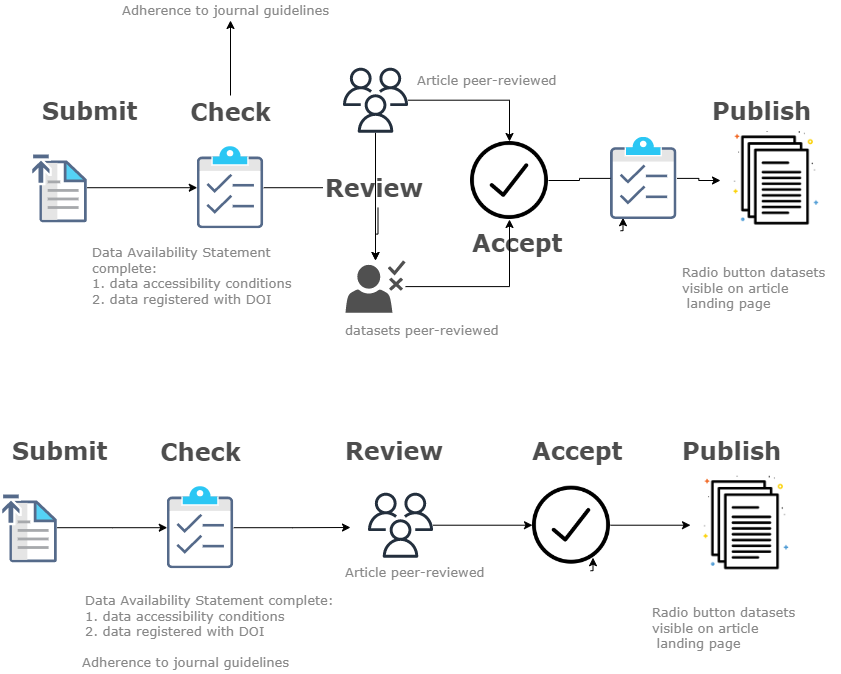

The diagram above was exported from draw.io. Its source (the exported page's mxGraphModel, read from the mxfile embedded in the PNG):
<mxGraphModel dx="1422" dy="762" grid="1" gridSize="10" guides="1" tooltips="1" connect="1" arrows="1" fold="1" page="1" pageScale="1" pageWidth="850" pageHeight="1100" math="0" shadow="0">
  <root>
    <mxCell id="0" />
    <mxCell id="1" parent="0" />
    <mxCell id="PC_gQWVNLXMYz3bbnM5r-144" value="" style="edgeStyle=orthogonalEdgeStyle;rounded=0;orthogonalLoop=1;jettySize=auto;html=1;fontSize=14;fontColor=#4D4D4D;startArrow=none;" parent="1" edge="1">
      <mxGeometry relative="1" as="geometry">
        <mxPoint x="630" y="270.21000000000004" as="sourcePoint" />
        <mxPoint x="632.5" y="257.21000000000004" as="targetPoint" />
      </mxGeometry>
    </mxCell>
    <mxCell id="wYrYSGuv4BwmPTejsLm6-7" value="" style="edgeStyle=orthogonalEdgeStyle;rounded=0;orthogonalLoop=1;jettySize=auto;html=1;startArrow=none;" edge="1" parent="1" source="PC_gQWVNLXMYz3bbnM5r-58" target="JYNgSA2Z0f6lW6d5rN-r-3">
      <mxGeometry relative="1" as="geometry">
        <mxPoint x="346.4749999999999" y="227.20500000000004" as="targetPoint" />
      </mxGeometry>
    </mxCell>
    <mxCell id="PC_gQWVNLXMYz3bbnM5r-35" value="" style="shape=image;verticalLabelPosition=bottom;labelBackgroundColor=#ffffff;verticalAlign=top;aspect=fixed;imageAspect=0;image=data:image/svg+xml,(base64 omitted: 6320 chars);" parent="1" vertex="1">
      <mxGeometry x="206.77" y="186.10000000000005" width="66.47" height="82.21" as="geometry" />
    </mxCell>
    <mxCell id="PC_gQWVNLXMYz3bbnM5r-36" value="" style="edgeStyle=orthogonalEdgeStyle;rounded=0;orthogonalLoop=1;jettySize=auto;html=1;fontSize=12;" parent="1" source="PC_gQWVNLXMYz3bbnM5r-37" target="PC_gQWVNLXMYz3bbnM5r-35" edge="1">
      <mxGeometry relative="1" as="geometry" />
    </mxCell>
    <mxCell id="PC_gQWVNLXMYz3bbnM5r-37" value="" style="shape=image;verticalLabelPosition=bottom;labelBackgroundColor=#ffffff;verticalAlign=top;aspect=fixed;imageAspect=0;image=data:image/svg+xml,(base64 omitted: 6912 chars);" parent="1" vertex="1">
      <mxGeometry x="40" y="192.21" width="56.76" height="70" as="geometry" />
    </mxCell>
    <mxCell id="PC_gQWVNLXMYz3bbnM5r-156" value="" style="edgeStyle=orthogonalEdgeStyle;rounded=0;orthogonalLoop=1;jettySize=auto;html=1;fontSize=14;fontColor=#4D4D4D;" parent="1" source="PC_gQWVNLXMYz3bbnM5r-40" target="PC_gQWVNLXMYz3bbnM5r-155" edge="1">
      <mxGeometry relative="1" as="geometry" />
    </mxCell>
    <mxCell id="JYNgSA2Z0f6lW6d5rN-r-4" value="" style="edgeStyle=orthogonalEdgeStyle;rounded=0;orthogonalLoop=1;jettySize=auto;html=1;" edge="1" parent="1" source="PC_gQWVNLXMYz3bbnM5r-40" target="JYNgSA2Z0f6lW6d5rN-r-3">
      <mxGeometry relative="1" as="geometry" />
    </mxCell>
    <mxCell id="PC_gQWVNLXMYz3bbnM5r-40" value="" style="sketch=0;outlineConnect=0;fontColor=#232F3E;gradientColor=none;fillColor=#232F3D;strokeColor=none;dashed=0;verticalLabelPosition=bottom;verticalAlign=top;align=center;html=1;fontSize=12;fontStyle=0;aspect=fixed;pointerEvents=1;shape=mxgraph.aws4.users;" parent="1" vertex="1">
      <mxGeometry x="352.5" y="107.21000000000004" width="65" height="65" as="geometry" />
    </mxCell>
    <mxCell id="PC_gQWVNLXMYz3bbnM5r-41" value="" style="shape=image;html=1;verticalAlign=top;verticalLabelPosition=bottom;labelBackgroundColor=#ffffff;imageAspect=0;aspect=fixed;image=https://cdn1.iconfinder.com/data/icons/office-icons-17/512/ilustracoes_04-14-128.png;fontSize=12;strokeColor=#000000;strokeWidth=5;" parent="1" vertex="1">
      <mxGeometry x="730" y="165" width="110" height="110" as="geometry" />
    </mxCell>
    <mxCell id="PC_gQWVNLXMYz3bbnM5r-56" value="&lt;div style=&quot;line-height: 150%&quot;&gt;Submit&lt;/div&gt;" style="text;html=1;resizable=0;points=[];autosize=1;align=left;verticalAlign=top;spacingTop=-4;fontSize=24;fontFamily=Verdana;fontColor=#4D4D4D;fontStyle=1" parent="1" vertex="1">
      <mxGeometry x="50" y="130.00000000000003" width="110" height="40" as="geometry" />
    </mxCell>
    <mxCell id="wYrYSGuv4BwmPTejsLm6-9" value="" style="edgeStyle=orthogonalEdgeStyle;rounded=0;orthogonalLoop=1;jettySize=auto;html=1;" edge="1" parent="1" source="PC_gQWVNLXMYz3bbnM5r-57" target="wYrYSGuv4BwmPTejsLm6-8">
      <mxGeometry relative="1" as="geometry" />
    </mxCell>
    <mxCell id="PC_gQWVNLXMYz3bbnM5r-57" value="&lt;div&gt;&amp;nbsp;Check&lt;/div&gt;" style="text;html=1;resizable=0;points=[];autosize=1;align=left;verticalAlign=top;spacingTop=-4;fontSize=24;fontFamily=Verdana;fontColor=#4D4D4D;fontStyle=1" parent="1" vertex="1">
      <mxGeometry x="189.9999999999999" y="135.00000000000003" width="100" height="30" as="geometry" />
    </mxCell>
    <mxCell id="PC_gQWVNLXMYz3bbnM5r-59" value="&lt;div style=&quot;line-height: 150%&quot;&gt;Publish&lt;/div&gt;" style="text;html=1;resizable=0;points=[];autosize=1;align=left;verticalAlign=top;spacingTop=-4;fontSize=24;fontFamily=Verdana;fontColor=#4D4D4D;fontStyle=1" parent="1" vertex="1">
      <mxGeometry x="719.9999999999999" y="130.00000000000003" width="110" height="40" as="geometry" />
    </mxCell>
    <mxCell id="PC_gQWVNLXMYz3bbnM5r-103" value="datasets peer-reviewed&amp;nbsp;" style="text;html=1;resizable=0;points=[];autosize=1;align=left;verticalAlign=top;spacingTop=-4;fontSize=13;fontColor=#888888;fontFamily=Verdana;" parent="1" vertex="1">
      <mxGeometry x="352.5" y="360.00000000000006" width="170" height="20" as="geometry" />
    </mxCell>
    <mxCell id="PC_gQWVNLXMYz3bbnM5r-150" value="&lt;div style=&quot;line-height: 150%&quot;&gt;Accept&lt;/div&gt;" style="text;html=1;resizable=0;points=[];autosize=1;align=left;verticalAlign=top;spacingTop=-4;fontSize=24;fontFamily=Verdana;fontColor=#4D4D4D;fontStyle=1" parent="1" vertex="1">
      <mxGeometry x="479.9999999999998" y="262.21000000000004" width="110" height="40" as="geometry" />
    </mxCell>
    <mxCell id="PC_gQWVNLXMYz3bbnM5r-157" value="" style="edgeStyle=orthogonalEdgeStyle;rounded=0;orthogonalLoop=1;jettySize=auto;html=1;fontSize=14;fontColor=#4D4D4D;startArrow=none;" parent="1" source="JYNgSA2Z0f6lW6d5rN-r-7" target="PC_gQWVNLXMYz3bbnM5r-41" edge="1">
      <mxGeometry relative="1" as="geometry" />
    </mxCell>
    <mxCell id="PC_gQWVNLXMYz3bbnM5r-155" value="" style="shape=image;html=1;verticalAlign=top;verticalLabelPosition=bottom;labelBackgroundColor=#ffffff;imageAspect=0;aspect=fixed;image=https://cdn2.iconfinder.com/data/icons/arrows-and-universal-actions-icon-set/256/ok_circle-128.png;fontSize=14;fontColor=#4D4D4D;strokeColor=#000000;strokeWidth=5;" parent="1" vertex="1">
      <mxGeometry x="480" y="180.99999999999997" width="78" height="78" as="geometry" />
    </mxCell>
    <mxCell id="PC_gQWVNLXMYz3bbnM5r-158" value="Article peer-reviewed" style="text;html=1;resizable=0;points=[];autosize=1;align=left;verticalAlign=top;spacingTop=-4;fontSize=13;fontColor=#888888;fontFamily=Verdana;" parent="1" vertex="1">
      <mxGeometry x="425" y="110.00000000000006" width="150" height="20" as="geometry" />
    </mxCell>
    <mxCell id="PC_gQWVNLXMYz3bbnM5r-159" value="Radio button datasets&lt;br&gt;visible on article&lt;br&gt;&amp;nbsp;landing page" style="text;html=1;resizable=0;points=[];autosize=1;align=left;verticalAlign=top;spacingTop=-4;fontSize=13;fontColor=#888888;fontFamily=Verdana;" parent="1" vertex="1">
      <mxGeometry x="690" y="302.21000000000004" width="160" height="50" as="geometry" />
    </mxCell>
    <mxCell id="PC_gQWVNLXMYz3bbnM5r-160" value="" style="edgeStyle=orthogonalEdgeStyle;rounded=0;orthogonalLoop=1;jettySize=auto;html=1;fontSize=14;fontColor=#4D4D4D;startArrow=none;" parent="1" edge="1">
      <mxGeometry relative="1" as="geometry">
        <mxPoint x="600" y="610.21" as="sourcePoint" />
        <mxPoint x="602.5" y="597.21" as="targetPoint" />
      </mxGeometry>
    </mxCell>
    <mxCell id="PC_gQWVNLXMYz3bbnM5r-183" value="" style="edgeStyle=orthogonalEdgeStyle;rounded=0;orthogonalLoop=1;jettySize=auto;html=1;fontSize=14;fontColor=#4D4D4D;" parent="1" source="PC_gQWVNLXMYz3bbnM5r-162" edge="1">
      <mxGeometry relative="1" as="geometry">
        <mxPoint x="360" y="567" as="targetPoint" />
      </mxGeometry>
    </mxCell>
    <mxCell id="PC_gQWVNLXMYz3bbnM5r-162" value="" style="shape=image;verticalLabelPosition=bottom;labelBackgroundColor=#ffffff;verticalAlign=top;aspect=fixed;imageAspect=0;image=data:image/svg+xml,(base64 omitted: 6320 chars);" parent="1" vertex="1">
      <mxGeometry x="176.77" y="526.1" width="66.47" height="82.21" as="geometry" />
    </mxCell>
    <mxCell id="PC_gQWVNLXMYz3bbnM5r-163" value="" style="edgeStyle=orthogonalEdgeStyle;rounded=0;orthogonalLoop=1;jettySize=auto;html=1;fontSize=12;" parent="1" source="PC_gQWVNLXMYz3bbnM5r-164" target="PC_gQWVNLXMYz3bbnM5r-162" edge="1">
      <mxGeometry relative="1" as="geometry" />
    </mxCell>
    <mxCell id="PC_gQWVNLXMYz3bbnM5r-164" value="" style="shape=image;verticalLabelPosition=bottom;labelBackgroundColor=#ffffff;verticalAlign=top;aspect=fixed;imageAspect=0;image=data:image/svg+xml,(base64 omitted: 6912 chars);" parent="1" vertex="1">
      <mxGeometry x="10" y="532.21" width="56.76" height="70" as="geometry" />
    </mxCell>
    <mxCell id="PC_gQWVNLXMYz3bbnM5r-165" value="" style="edgeStyle=orthogonalEdgeStyle;rounded=0;orthogonalLoop=1;jettySize=auto;html=1;fontSize=14;fontColor=#4D4D4D;" parent="1" source="PC_gQWVNLXMYz3bbnM5r-166" target="PC_gQWVNLXMYz3bbnM5r-180" edge="1">
      <mxGeometry relative="1" as="geometry" />
    </mxCell>
    <mxCell id="PC_gQWVNLXMYz3bbnM5r-166" value="" style="sketch=0;outlineConnect=0;fontColor=#232F3E;gradientColor=none;fillColor=#232F3D;strokeColor=none;dashed=0;verticalLabelPosition=bottom;verticalAlign=top;align=center;html=1;fontSize=12;fontStyle=0;aspect=fixed;pointerEvents=1;shape=mxgraph.aws4.users;" parent="1" vertex="1">
      <mxGeometry x="377.5" y="532.21" width="65" height="65" as="geometry" />
    </mxCell>
    <mxCell id="PC_gQWVNLXMYz3bbnM5r-167" value="" style="shape=image;html=1;verticalAlign=top;verticalLabelPosition=bottom;labelBackgroundColor=#ffffff;imageAspect=0;aspect=fixed;image=https://cdn1.iconfinder.com/data/icons/office-icons-17/512/ilustracoes_04-14-128.png;fontSize=12;strokeColor=#000000;strokeWidth=5;" parent="1" vertex="1">
      <mxGeometry x="700" y="509.71000000000004" width="110" height="110" as="geometry" />
    </mxCell>
    <mxCell id="PC_gQWVNLXMYz3bbnM5r-168" value="&lt;div style=&quot;line-height: 150%&quot;&gt;Submit&lt;/div&gt;" style="text;html=1;resizable=0;points=[];autosize=1;align=left;verticalAlign=top;spacingTop=-4;fontSize=24;fontFamily=Verdana;fontColor=#4D4D4D;fontStyle=1" parent="1" vertex="1">
      <mxGeometry x="20" y="470" width="110" height="40" as="geometry" />
    </mxCell>
    <mxCell id="PC_gQWVNLXMYz3bbnM5r-169" value="&lt;div&gt;&amp;nbsp;Check&lt;/div&gt;" style="text;html=1;resizable=0;points=[];autosize=1;align=left;verticalAlign=top;spacingTop=-4;fontSize=24;fontFamily=Verdana;fontColor=#4D4D4D;fontStyle=1" parent="1" vertex="1">
      <mxGeometry x="159.9999999999999" y="475" width="100" height="30" as="geometry" />
    </mxCell>
    <mxCell id="PC_gQWVNLXMYz3bbnM5r-170" value="&lt;div style=&quot;line-height: 150%&quot;&gt;Review&lt;/div&gt;" style="text;html=1;resizable=0;points=[];autosize=1;align=left;verticalAlign=top;spacingTop=-4;fontSize=24;fontFamily=Verdana;fontColor=#4D4D4D;fontStyle=1" parent="1" vertex="1">
      <mxGeometry x="352.5" y="470" width="110" height="40" as="geometry" />
    </mxCell>
    <mxCell id="PC_gQWVNLXMYz3bbnM5r-171" value="&lt;div style=&quot;line-height: 150%&quot;&gt;Publish&lt;/div&gt;" style="text;html=1;resizable=0;points=[];autosize=1;align=left;verticalAlign=top;spacingTop=-4;fontSize=24;fontFamily=Verdana;fontColor=#4D4D4D;fontStyle=1" parent="1" vertex="1">
      <mxGeometry x="689.9999999999999" y="470" width="110" height="40" as="geometry" />
    </mxCell>
    <mxCell id="PC_gQWVNLXMYz3bbnM5r-174" value="Adherence to journal guidelines" style="text;html=1;resizable=0;points=[];autosize=1;align=left;verticalAlign=top;spacingTop=-4;fontSize=13;fontColor=#888888;fontFamily=Verdana;" parent="1" vertex="1">
      <mxGeometry x="89.99999999999997" y="692.21" width="220" height="20" as="geometry" />
    </mxCell>
    <mxCell id="PC_gQWVNLXMYz3bbnM5r-177" value="&lt;div style=&quot;line-height: 150%&quot;&gt;Accept&lt;/div&gt;" style="text;html=1;resizable=0;points=[];autosize=1;align=left;verticalAlign=top;spacingTop=-4;fontSize=24;fontFamily=Verdana;fontColor=#4D4D4D;fontStyle=1" parent="1" vertex="1">
      <mxGeometry x="539.9999999999998" y="470" width="110" height="40" as="geometry" />
    </mxCell>
    <mxCell id="PC_gQWVNLXMYz3bbnM5r-179" value="" style="edgeStyle=orthogonalEdgeStyle;rounded=0;orthogonalLoop=1;jettySize=auto;html=1;fontSize=14;fontColor=#4D4D4D;" parent="1" source="PC_gQWVNLXMYz3bbnM5r-180" target="PC_gQWVNLXMYz3bbnM5r-167" edge="1">
      <mxGeometry relative="1" as="geometry" />
    </mxCell>
    <mxCell id="PC_gQWVNLXMYz3bbnM5r-180" value="" style="shape=image;html=1;verticalAlign=top;verticalLabelPosition=bottom;labelBackgroundColor=#ffffff;imageAspect=0;aspect=fixed;image=https://cdn2.iconfinder.com/data/icons/arrows-and-universal-actions-icon-set/256/ok_circle-128.png;fontSize=14;fontColor=#4D4D4D;strokeColor=#000000;strokeWidth=5;" parent="1" vertex="1">
      <mxGeometry x="542" y="525.71" width="78" height="78" as="geometry" />
    </mxCell>
    <mxCell id="PC_gQWVNLXMYz3bbnM5r-181" value="Article peer-reviewed" style="text;html=1;resizable=0;points=[];autosize=1;align=left;verticalAlign=top;spacingTop=-4;fontSize=13;fontColor=#888888;fontFamily=Verdana;" parent="1" vertex="1">
      <mxGeometry x="352.5" y="602.21" width="150" height="20" as="geometry" />
    </mxCell>
    <mxCell id="PC_gQWVNLXMYz3bbnM5r-182" value="Radio button datasets&lt;br&gt;visible on article&lt;br&gt;&amp;nbsp;landing page" style="text;html=1;resizable=0;points=[];autosize=1;align=left;verticalAlign=top;spacingTop=-4;fontSize=13;fontColor=#888888;fontFamily=Verdana;" parent="1" vertex="1">
      <mxGeometry x="660" y="642.21" width="160" height="50" as="geometry" />
    </mxCell>
    <mxCell id="wYrYSGuv4BwmPTejsLm6-8" value="Adherence to journal guidelines" style="text;html=1;resizable=0;points=[];autosize=1;align=left;verticalAlign=top;spacingTop=-4;fontSize=13;fontColor=#888888;fontFamily=Verdana;" vertex="1" parent="1">
      <mxGeometry x="129.99999999999997" y="40" width="220" height="20" as="geometry" />
    </mxCell>
    <mxCell id="JYNgSA2Z0f6lW6d5rN-r-1" value="&lt;div style=&quot;line-height: 120%; font-size: 13px;&quot;&gt;&lt;font style=&quot;line-height: 120%; font-size: 13px;&quot;&gt;&lt;div style=&quot;font-size: 13px;&quot;&gt;Data Availability Statement&lt;span style=&quot;background-color: initial;&quot;&gt;&amp;nbsp;complete:&lt;/span&gt;&lt;/div&gt;&lt;div style=&quot;font-size: 13px;&quot;&gt;&lt;span style=&quot;background-color: initial;&quot;&gt;1. data accessibility conditions&lt;/span&gt;&lt;/div&gt;&lt;div style=&quot;font-size: 13px;&quot;&gt;&lt;span style=&quot;background-color: initial;&quot;&gt;2. data registered with DOI&lt;/span&gt;&lt;/div&gt;&lt;/font&gt;&lt;/div&gt;" style="text;resizable=0;points=[];autosize=1;align=left;verticalAlign=top;spacingTop=-4;fontSize=13;fontFamily=Verdana;fontColor=#888888;html=1;" vertex="1" parent="1">
      <mxGeometry x="92.5" y="630" width="260" height="50" as="geometry" />
    </mxCell>
    <mxCell id="JYNgSA2Z0f6lW6d5rN-r-2" value="&lt;div style=&quot;line-height: 120%; font-size: 13px;&quot;&gt;&lt;font style=&quot;line-height: 120%; font-size: 13px;&quot;&gt;&lt;div style=&quot;font-size: 13px;&quot;&gt;Data Availability Statement&lt;span style=&quot;background-color: initial;&quot;&gt;&amp;nbsp;&lt;/span&gt;&lt;/div&gt;&lt;div style=&quot;font-size: 13px;&quot;&gt;&lt;span style=&quot;background-color: initial;&quot;&gt;complete:&lt;/span&gt;&lt;/div&gt;&lt;div style=&quot;font-size: 13px;&quot;&gt;&lt;span style=&quot;background-color: initial;&quot;&gt;1. data accessibility conditions&lt;/span&gt;&lt;/div&gt;&lt;div style=&quot;font-size: 13px;&quot;&gt;&lt;span style=&quot;background-color: initial;&quot;&gt;2. data registered with DOI&lt;/span&gt;&lt;/div&gt;&lt;/font&gt;&lt;/div&gt;" style="text;resizable=0;points=[];autosize=1;align=left;verticalAlign=top;spacingTop=-4;fontSize=13;fontFamily=Verdana;fontColor=#888888;html=1;" vertex="1" parent="1">
      <mxGeometry x="100" y="282.21" width="210" height="60" as="geometry" />
    </mxCell>
    <mxCell id="JYNgSA2Z0f6lW6d5rN-r-5" value="" style="edgeStyle=orthogonalEdgeStyle;rounded=0;orthogonalLoop=1;jettySize=auto;html=1;" edge="1" parent="1" source="JYNgSA2Z0f6lW6d5rN-r-3" target="PC_gQWVNLXMYz3bbnM5r-155">
      <mxGeometry relative="1" as="geometry" />
    </mxCell>
    <mxCell id="JYNgSA2Z0f6lW6d5rN-r-3" value="" style="sketch=0;pointerEvents=1;shadow=0;dashed=0;html=1;strokeColor=none;fillColor=#505050;labelPosition=center;verticalLabelPosition=bottom;verticalAlign=top;outlineConnect=0;align=center;shape=mxgraph.office.users.approver;" vertex="1" parent="1">
      <mxGeometry x="355" y="300" width="60" height="52.21" as="geometry" />
    </mxCell>
    <mxCell id="PC_gQWVNLXMYz3bbnM5r-58" value="&lt;div style=&quot;line-height: 150%&quot;&gt;Review&lt;/div&gt;" style="text;html=1;resizable=0;points=[];autosize=1;align=left;verticalAlign=top;spacingTop=-4;fontSize=24;fontFamily=Verdana;fontColor=#4D4D4D;fontStyle=1" parent="1" vertex="1">
      <mxGeometry x="332.5" y="207.21000000000004" width="110" height="40" as="geometry" />
    </mxCell>
    <mxCell id="JYNgSA2Z0f6lW6d5rN-r-6" value="" style="edgeStyle=orthogonalEdgeStyle;rounded=0;orthogonalLoop=1;jettySize=auto;html=1;endArrow=none;" edge="1" parent="1" source="PC_gQWVNLXMYz3bbnM5r-35" target="PC_gQWVNLXMYz3bbnM5r-58">
      <mxGeometry relative="1" as="geometry">
        <mxPoint x="273.24" y="227.20000000000005" as="sourcePoint" />
        <mxPoint x="385" y="300" as="targetPoint" />
      </mxGeometry>
    </mxCell>
    <mxCell id="JYNgSA2Z0f6lW6d5rN-r-7" value="" style="shape=image;verticalLabelPosition=bottom;labelBackgroundColor=#ffffff;verticalAlign=top;aspect=fixed;imageAspect=0;image=data:image/svg+xml,(base64 omitted: 6320 chars);" vertex="1" parent="1">
      <mxGeometry x="620" y="176.79000000000005" width="66.47" height="82.21" as="geometry" />
    </mxCell>
    <mxCell id="JYNgSA2Z0f6lW6d5rN-r-8" value="" style="edgeStyle=orthogonalEdgeStyle;rounded=0;orthogonalLoop=1;jettySize=auto;html=1;fontSize=14;fontColor=#4D4D4D;endArrow=none;" edge="1" parent="1" source="PC_gQWVNLXMYz3bbnM5r-155" target="JYNgSA2Z0f6lW6d5rN-r-7">
      <mxGeometry relative="1" as="geometry">
        <mxPoint x="598" y="220" as="sourcePoint" />
        <mxPoint x="730" y="220" as="targetPoint" />
      </mxGeometry>
    </mxCell>
  </root>
</mxGraphModel>